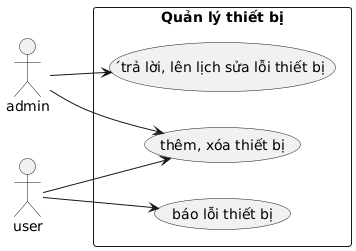

The diagram above was rendered by PlantUML. Its source (embedded in the PNG):
@startuml
left to right direction

rectangle "Quản lý thiết bị"{
    
    (thêm, xóa thiết bị) as A
    (báo lỗi thiết bị) as B
    (́trả lời, lên lịch sửa lỗi thiết bị) as C
}

actor admin
actor user

admin-->A
admin-->C

user-->A
user-->B
@enduml